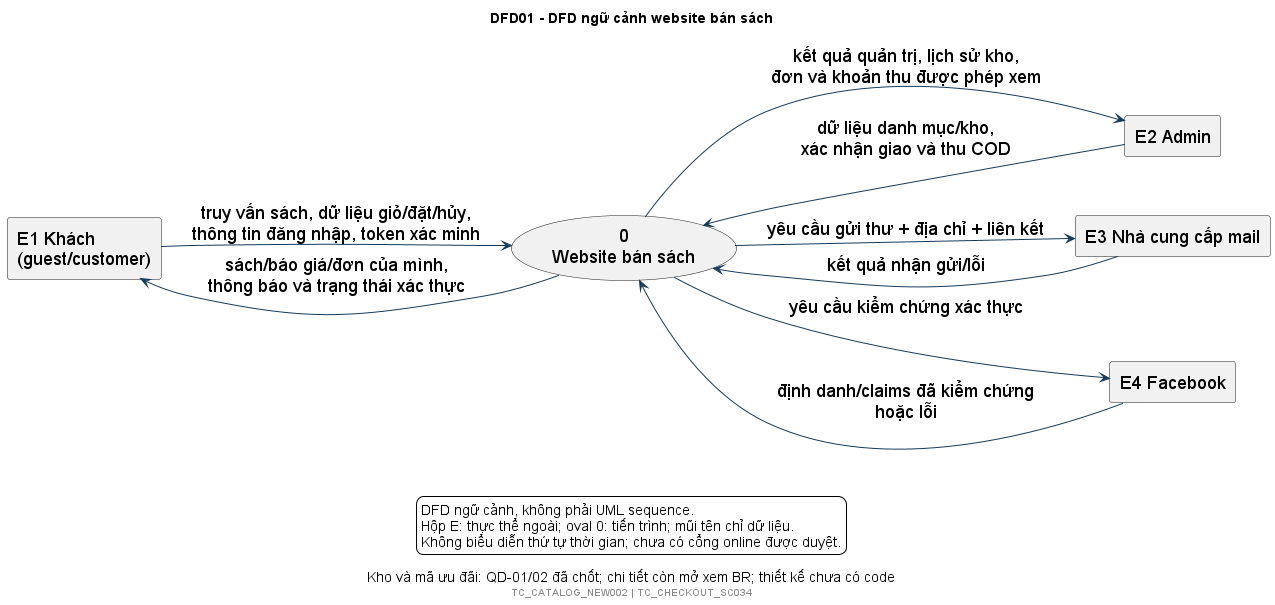

The diagram above was rendered by PlantUML. Its source (embedded in the PNG):
@startuml
!include style.iuml
title DFD01 - DFD ngữ cảnh website bán sách
caption Kho và mã ưu đãi: QD-01/02 đã chốt; chi tiết còn mở xem BR; thiết kế chưa có code
left to right direction
rectangle "E1 Khách\n(guest/customer)" as C
rectangle "E2 Admin" as A
usecase "0\nWebsite bán sách" as P
rectangle "E3 Nhà cung cấp mail" as M
rectangle "E4 Facebook" as F
C --> P : truy vấn sách, dữ liệu giỏ/đặt/hủy,\nthông tin đăng nhập, token xác minh
P --> C : sách/báo giá/đơn của mình,\nthông báo và trạng thái xác thực
A --> P : dữ liệu danh mục/kho,\nxác nhận giao và thu COD
P --> A : kết quả quản trị, lịch sử kho,\nđơn và khoản thu được phép xem
P --> M : yêu cầu gửi thư + địa chỉ + liên kết
M --> P : kết quả nhận gửi/lỗi
P --> F : yêu cầu kiểm chứng xác thực
F --> P : định danh/claims đã kiểm chứng hoặc lỗi
legend bottom
 DFD ngữ cảnh, không phải UML sequence.
 Hộp E: thực thể ngoài; oval 0: tiến trình; mũi tên chỉ dữ liệu.
 Không biểu diễn thứ tự thời gian; chưa có cổng online được duyệt.
endlegend
footer TC_CATALOG_NEW002 | TC_CHECKOUT_SC034
@enduml